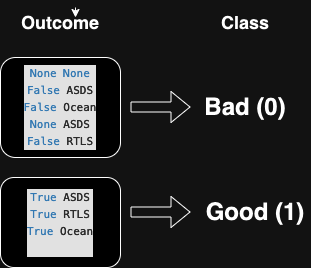

The diagram above was exported from draw.io. Its source (the exported page's mxGraphModel, read from the mxfile embedded in the PNG):
<mxGraphModel dx="794" dy="481" grid="1" gridSize="10" guides="1" tooltips="1" connect="1" arrows="1" fold="1" page="1" pageScale="1" pageWidth="827" pageHeight="1169" math="0" shadow="0">
  <root>
    <mxCell id="0" />
    <mxCell id="1" parent="0" />
    <mxCell id="ZWtDeBZ1PmlRy4i4KwyX-1" value="&lt;meta charset=&quot;utf-8&quot;&gt;&lt;div style=&quot;color: #d4d4d4;background-color: #1e1e1e;font-family: Menlo, Monaco, 'Courier New', monospace;font-weight: normal;font-size: 11px;line-height: 17px;white-space: pre;&quot;&gt;&lt;div&gt;&lt;span style=&quot;color: #569cd6;&quot;&gt;None&lt;/span&gt;&lt;span style=&quot;color: #d4d4d4;&quot;&gt; &lt;/span&gt;&lt;span style=&quot;color: #569cd6;&quot;&gt;None&lt;/span&gt;&lt;/div&gt;&lt;div&gt;&lt;span style=&quot;color: #569cd6;&quot;&gt;False&lt;/span&gt;&lt;span style=&quot;color: #d4d4d4;&quot;&gt; ASDS&lt;/span&gt;&lt;/div&gt;&lt;div&gt;&lt;span style=&quot;color: #569cd6;&quot;&gt;False&lt;/span&gt;&lt;span style=&quot;color: #d4d4d4;&quot;&gt; Ocean&lt;/span&gt;&lt;/div&gt;&lt;div&gt;&lt;span style=&quot;color: #569cd6;&quot;&gt;None&lt;/span&gt;&lt;span style=&quot;color: #d4d4d4;&quot;&gt; ASDS&lt;/span&gt;&lt;/div&gt;&lt;div&gt;&lt;span style=&quot;color: #569cd6;&quot;&gt;False&lt;/span&gt;&lt;span style=&quot;color: #d4d4d4;&quot;&gt; RTLS&lt;/span&gt;&lt;/div&gt;&lt;/div&gt;" style="rounded=1;whiteSpace=wrap;html=1;" vertex="1" parent="1">
      <mxGeometry x="70" y="70" width="120" height="100" as="geometry" />
    </mxCell>
    <mxCell id="ZWtDeBZ1PmlRy4i4KwyX-10" style="edgeStyle=orthogonalEdgeStyle;rounded=0;orthogonalLoop=1;jettySize=auto;html=1;exitX=0.75;exitY=0;exitDx=0;exitDy=0;" edge="1" parent="1" source="ZWtDeBZ1PmlRy4i4KwyX-2">
      <mxGeometry relative="1" as="geometry">
        <mxPoint x="145" y="30" as="targetPoint" />
      </mxGeometry>
    </mxCell>
    <mxCell id="ZWtDeBZ1PmlRy4i4KwyX-2" value="&lt;font style=&quot;font-size: 18px;&quot;&gt;Outcome&lt;/font&gt;" style="text;html=1;align=center;verticalAlign=middle;whiteSpace=wrap;rounded=0;fontStyle=1" vertex="1" parent="1">
      <mxGeometry x="100" y="20" width="60" height="30" as="geometry" />
    </mxCell>
    <mxCell id="ZWtDeBZ1PmlRy4i4KwyX-3" value="&lt;meta charset=&quot;utf-8&quot;&gt;&lt;div style=&quot;color: #d4d4d4;background-color: #1e1e1e;font-family: Menlo, Monaco, 'Courier New', monospace;font-weight: normal;font-size: 11px;line-height: 17px;white-space: pre;&quot;&gt;&lt;div&gt;&lt;span style=&quot;color: #569cd6;&quot;&gt;True&lt;/span&gt;&lt;span style=&quot;color: #d4d4d4;&quot;&gt; ASDS&lt;/span&gt;&lt;/div&gt;&lt;div&gt;&lt;span style=&quot;color: #569cd6;&quot;&gt;True&lt;/span&gt;&lt;span style=&quot;color: #d4d4d4;&quot;&gt; RTLS&lt;/span&gt;&lt;/div&gt;&lt;div&gt;&lt;span style=&quot;color: #569cd6;&quot;&gt;True&lt;/span&gt;&lt;span style=&quot;color: #d4d4d4;&quot;&gt; Ocean&lt;/span&gt;&lt;/div&gt;&lt;br&gt;&lt;/div&gt;" style="rounded=1;whiteSpace=wrap;html=1;" vertex="1" parent="1">
      <mxGeometry x="70" y="190" width="120" height="90" as="geometry" />
    </mxCell>
    <mxCell id="ZWtDeBZ1PmlRy4i4KwyX-4" value="&lt;font style=&quot;font-size: 18px;&quot;&gt;Class&lt;/font&gt;" style="text;html=1;align=center;verticalAlign=middle;whiteSpace=wrap;rounded=0;fontStyle=1" vertex="1" parent="1">
      <mxGeometry x="285" y="20" width="60" height="30" as="geometry" />
    </mxCell>
    <mxCell id="ZWtDeBZ1PmlRy4i4KwyX-5" value="&lt;b&gt;&lt;font style=&quot;font-size: 24px;&quot;&gt;Good (1)&lt;/font&gt;&lt;/b&gt;" style="text;html=1;align=center;verticalAlign=middle;whiteSpace=wrap;rounded=0;" vertex="1" parent="1">
      <mxGeometry x="270" y="210" width="110" height="30" as="geometry" />
    </mxCell>
    <mxCell id="ZWtDeBZ1PmlRy4i4KwyX-7" value="&lt;b&gt;&lt;font style=&quot;font-size: 24px;&quot;&gt;Bad (0)&lt;/font&gt;&lt;/b&gt;" style="text;html=1;align=center;verticalAlign=middle;whiteSpace=wrap;rounded=0;" vertex="1" parent="1">
      <mxGeometry x="260" y="105" width="110" height="30" as="geometry" />
    </mxCell>
    <mxCell id="ZWtDeBZ1PmlRy4i4KwyX-8" value="" style="shape=flexArrow;endArrow=classic;html=1;rounded=0;" edge="1" parent="1">
      <mxGeometry width="50" height="50" relative="1" as="geometry">
        <mxPoint x="200" y="224.5" as="sourcePoint" />
        <mxPoint x="260" y="224.5" as="targetPoint" />
      </mxGeometry>
    </mxCell>
    <mxCell id="ZWtDeBZ1PmlRy4i4KwyX-9" value="" style="shape=flexArrow;endArrow=classic;html=1;rounded=0;" edge="1" parent="1">
      <mxGeometry width="50" height="50" relative="1" as="geometry">
        <mxPoint x="200" y="119.5" as="sourcePoint" />
        <mxPoint x="260" y="119.5" as="targetPoint" />
      </mxGeometry>
    </mxCell>
  </root>
</mxGraphModel>